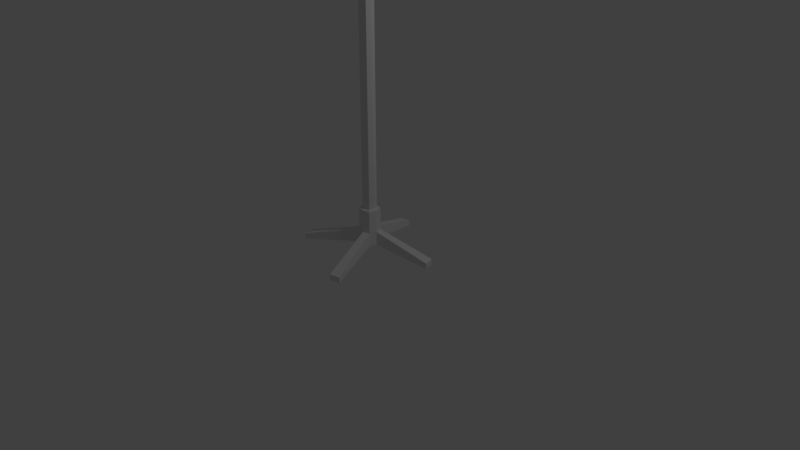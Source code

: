 # Source: Cabide.blend  (saved by Blender 2.79.0; exported with 4.5.12 LTS)
import bpy
from mathutils import Matrix  # noqa: F401  (used for matrix-valued properties, if any)

bpy.ops.wm.read_factory_settings(use_empty=True)
scene = bpy.context.scene
scene.name = 'Scene'

# ---- collections
col_collection_1 = bpy.data.collections.new('Collection 1'); scene.collection.children.link(col_collection_1)

# ---- materials (node trees are filled in below, after node groups)
mat_material = bpy.data.materials.new('Material')
mat_material.alpha_threshold = 0.0
mat_material.use_transparent_shadow = False
mat_material.roughness = 0.5
mat_material.line_color = (0.0, 0.0, 0.0, 1.0)

# ---- material node trees

# ---- world
world_world = bpy.data.worlds.new('World'); scene.world = world_world
world_world.color = (0.05088, 0.05088, 0.05088)
world_world.use_sun_shadow = False
world_world.sun_shadow_jitter_overblur = 0.0
world_world.cycles.sampling_method = 'MANUAL'

# ---- cameras
cam_camera = bpy.data.cameras.new('Camera')
cam_camera.clip_end = 100.0
cam_camera.lens = 35.0
cam_camera.sensor_width = 32.0
cam_camera.sensor_height = 18.0
cam_camera.ortho_scale = 7.314
cam_camera.dof.focus_distance = 0.0
cam_camera.dof.aperture_fstop = 128.0

# ---- lights
light_lamp = bpy.data.lights.new('Lamp', 'POINT')
light_lamp.transmission_factor = 0.0
light_lamp.cutoff_distance = 30.0
light_lamp.energy = 100.0
light_lamp.shadow_buffer_clip_start = 1.001
light_lamp.shadow_soft_size = 0.1
light_lamp.shadow_maximum_resolution = 0.006
light_lamp.use_absolute_resolution = True

# ---- meshes
me_cube = bpy.data.meshes.new('Cube')
me_cube.from_pydata([(0.08916, 0.1231, 0.1675), (0.08916, -0.06741, 0.1675), (-0.1013, -0.06741, 0.1675), (-0.1013, 0.1231, 0.1675), (0.06197, 0.09591, 7.48), (0.06197, -0.04022, 7.48), (-0.07416, -0.04022, 7.48), (-0.07416, 0.09591, 7.48), (-0.006094, 0.1475, 0.1675), (-0.006094, -0.09184, 0.1675), (-0.006094, 0.1134, 7.48), (-0.006094, -0.05768, 7.48), (0.1147, 0.02785, 0.1675), (-0.1268, 0.02785, 0.1675), (0.08019, 0.02785, 7.48), (-0.09238, 0.02785, 7.48), (-0.006094, 0.02785, 7.48), (-0.006094, 0.02785, 0.1675), (0.08916, 0.1231, 0.3467), (0.08916, -0.06741, 0.3467), (-0.1013, -0.06741, 0.3467), (-0.1013, 0.1231, 0.3467), (-0.006094, 0.1475, 0.3467), (-0.006094, -0.09184, 0.3467), (-0.1268, 0.02785, 0.3467), (0.1147, 0.02785, 0.3467), (0.3481, -0.7857, 0.02654), (0.2125, -0.8205, 0.02654), (0.2125, -0.8205, 0.1033), (0.3481, -0.7857, 0.1033), (0.7836, 0.35, 0.02654), (0.8199, 0.2144, 0.02654), (0.8199, 0.2144, 0.1033), (0.7836, 0.35, 0.1033), (-0.2027, 0.9077, 0.02654), (-0.3384, 0.8729, 0.02654), (-0.3384, 0.8729, 0.1033), (-0.2027, 0.9077, 0.1033), (-0.8568, -0.3621, 0.02654), (-0.8931, -0.2264, 0.02654), (-0.8931, -0.2264, 0.1033), (-0.8568, -0.3621, 0.1033), (0.08916, 0.1231, 7.292), (0.08916, -0.06741, 7.292), (-0.1013, -0.06741, 7.292), (-0.1013, 0.1231, 7.292), (-0.006094, 0.1475, 7.292), (-0.006094, -0.09184, 7.292), (-0.1268, 0.02785, 7.292), (0.1147, 0.02785, 7.292), (0.08916, 0.1231, 7.429), (0.08916, -0.06741, 7.429), (-0.1018, -0.06784, 7.429), (-0.1013, 0.1231, 7.429), (-0.006094, 0.1475, 7.429), (-0.006094, -0.09184, 7.429), (-0.1268, 0.02785, 7.429), (0.1147, 0.02785, 7.429), (0.1821, 0.4856, 7.292), (0.08689, 0.51, 7.292), (0.1821, 0.4856, 7.429), (0.08689, 0.51, 7.429), (0.1919, 0.5075, 7.287), (0.09683, 0.5326, 7.286), (0.2037, 0.5552, 7.414), (0.1086, 0.5803, 7.414), (0.2017, 0.5167, 7.275), (0.1067, 0.542, 7.272), (0.2357, 0.6469, 7.299), (0.1408, 0.6723, 7.296), (0.2194, 0.617, 7.078), (0.1245, 0.6426, 7.076), (0.2484, 0.7304, 7.149), (0.1534, 0.756, 7.147), (0.2441, 0.7022, 7.003), (0.149, 0.7272, 7.003), (0.2559, 0.7499, 7.131), (0.1608, 0.775, 7.13), (0.3327, 1.039, 7.001), (0.2373, 1.063, 7.001), (0.3233, 0.9994, 7.131), (0.2278, 1.023, 7.132), (0.3576, 1.14, 7.04), (0.2619, 1.163, 7.041), (0.3364, 1.05, 7.14), (0.2407, 1.072, 7.141), (0.3967, 1.298, 7.254), (0.3008, 1.32, 7.254), (0.3689, 1.176, 7.309), (0.273, 1.198, 7.309), (0.3986, 1.321, 7.286), (0.3032, 1.345, 7.287), (0.3889, 1.281, 7.417), (0.2935, 1.304, 7.417), (0.4053, 1.347, 7.3), (0.3102, 1.372, 7.3), (0.4102, 1.367, 7.425), (0.315, 1.391, 7.425), (0.4073, 1.391, 7.308), (0.3123, 1.417, 7.307), (0.4337, 1.495, 7.393), (0.3387, 1.521, 7.391), (-0.1984, -0.4294, 7.292), (-0.1034, -0.4547, 7.292), (-0.1984, -0.4294, 7.429), (-0.1034, -0.4547, 7.429), (-0.2084, -0.4512, 7.287), (-0.1136, -0.4773, 7.286), (-0.2207, -0.4988, 7.414), (-0.1258, -0.5248, 7.414), (-0.2183, -0.4602, 7.275), (-0.1236, -0.4866, 7.272), (-0.2536, -0.5901, 7.299), (-0.1589, -0.6165, 7.296), (-0.2371, -0.5604, 7.078), (-0.1424, -0.5869, 7.076), (-0.2671, -0.6735, 7.149), (-0.1725, -0.7, 7.147), (-0.2626, -0.6453, 7.003), (-0.1677, -0.6713, 7.003), (-0.2748, -0.6929, 7.131), (-0.18, -0.7189, 7.13), (-0.3546, -0.9812, 7.001), (-0.2594, -1.006, 7.001), (-0.3447, -0.9417, 7.131), (-0.2495, -0.9664, 7.132), (-0.3804, -1.082, 7.04), (-0.285, -1.106, 7.041), (-0.3583, -0.9918, 7.14), (-0.2629, -1.016, 7.141), (-0.4211, -1.24, 7.254), (-0.3255, -1.262, 7.254), (-0.3921, -1.118, 7.309), (-0.2964, -1.141, 7.309), (-0.4233, -1.263, 7.286), (-0.3281, -1.288, 7.287), (-0.4132, -1.222, 7.417), (-0.318, -1.247, 7.417), (-0.4303, -1.288, 7.3), (-0.3353, -1.314, 7.3), (-0.4353, -1.308, 7.425), (-0.3404, -1.334, 7.425), (-0.4327, -1.333, 7.308), (-0.338, -1.359, 7.307), (-0.4601, -1.437, 7.393), (-0.3654, -1.463, 7.391), (-0.006094, -0.09184, 7.238), (-0.1268, 0.02785, 7.238), (0.1147, 0.02785, 7.238), (0.08916, 0.1231, 7.238), (0.08916, -0.06741, 7.238), (-0.1013, -0.06741, 7.238), (-0.1013, 0.1231, 7.238), (-0.006094, 0.1475, 7.238), (-0.006094, -0.09184, 0.6456), (-0.1268, 0.02785, 0.6456), (0.1147, 0.02785, 0.6456), (0.08916, 0.1231, 0.6456), (0.08916, -0.06741, 0.6456), (-0.1013, -0.06741, 0.6456), (-0.1013, 0.1231, 0.6456), (-0.006094, 0.1475, 0.6456), (0.05734, 0.09127, 7.23), (0.05734, -0.03558, 7.23), (-0.06952, -0.03558, 7.23), (-0.06952, 0.09127, 7.23), (-0.006094, 0.1075, 7.23), (-0.006094, -0.05186, 7.23), (-0.0865, 0.02785, 7.23), (0.07431, 0.02785, 7.23), (-0.006094, -0.05186, 0.6502), (-0.0865, 0.02785, 0.6502), (0.07431, 0.02785, 0.6502), (0.05734, 0.09127, 0.6502), (0.05734, -0.03558, 0.6502), (-0.06952, -0.03558, 0.6502), (-0.06952, 0.09127, 0.6502), (-0.006094, 0.1075, 0.6502)], [], [(17, 9, 2, 13), (16, 15, 6, 11), (57, 14, 5, 51), (55, 11, 6, 52), (56, 15, 7, 53), (22, 8, 34, 37), (18, 0, 8, 22), (51, 5, 11, 55), (14, 16, 11, 5), (12, 1, 9, 17), (0, 12, 17, 8), (4, 10, 16, 14), (52, 6, 15, 56), (50, 4, 14, 57), (10, 7, 15, 16), (8, 17, 13, 3), (0, 18, 33, 30), (2, 20, 41, 38), (23, 9, 27, 28), (157, 18, 22, 161), (161, 22, 21, 160), (13, 24, 21, 3), (9, 23, 20, 2), (12, 25, 19, 1), (26, 29, 28, 27), (9, 1, 26, 27), (1, 19, 29, 26), (19, 23, 28, 29), (30, 33, 32, 31), (12, 0, 30, 31), (25, 12, 31, 32), (18, 25, 32, 33), (37, 34, 35, 36), (8, 3, 35, 34), (3, 21, 36, 35), (21, 22, 37, 36), (38, 41, 40, 39), (13, 2, 38, 39), (20, 24, 40, 41), (24, 13, 39, 40), (54, 46, 45, 53), (42, 46, 59, 58), (149, 42, 49, 148), (151, 44, 48, 147), (150, 43, 47, 146), (147, 48, 45, 152), (146, 47, 44, 151), (148, 49, 43, 150), (4, 50, 54, 10), (10, 54, 53, 7), (42, 50, 57, 49), (44, 52, 56, 48), (43, 51, 55, 47), (48, 56, 53, 45), (49, 57, 51, 43), (60, 58, 62, 64), (46, 54, 61, 59), (50, 42, 58, 60), (54, 50, 60, 61), (63, 65, 69, 67), (59, 61, 65, 63), (58, 59, 63, 62), (61, 60, 64, 65), (69, 68, 72, 73), (62, 63, 67, 66), (65, 64, 68, 69), (64, 62, 66, 68), (71, 73, 77, 75), (68, 66, 70, 72), (67, 69, 73, 71), (66, 67, 71, 70), (75, 77, 81, 79), (70, 71, 75, 74), (73, 72, 76, 77), (72, 70, 74, 76), (81, 80, 84, 85), (74, 75, 79, 78), (77, 76, 80, 81), (76, 74, 78, 80), (83, 85, 89, 87), (80, 78, 82, 84), (79, 81, 85, 83), (78, 79, 83, 82), (86, 87, 91, 90), (82, 83, 87, 86), (85, 84, 88, 89), (84, 82, 86, 88), (93, 92, 96, 97), (89, 88, 92, 93), (88, 86, 90, 92), (87, 89, 93, 91), (95, 97, 101, 99), (92, 90, 94, 96), (91, 93, 97, 95), (90, 91, 95, 94), (100, 98, 99, 101), (94, 95, 99, 98), (97, 96, 100, 101), (96, 94, 98, 100), (44, 47, 103, 102), (104, 102, 106, 108), (47, 55, 105, 103), (52, 44, 102, 104), (55, 52, 104, 105), (107, 109, 113, 111), (103, 105, 109, 107), (102, 103, 107, 106), (105, 104, 108, 109), (113, 112, 116, 117), (106, 107, 111, 110), (109, 108, 112, 113), (108, 106, 110, 112), (115, 117, 121, 119), (112, 110, 114, 116), (111, 113, 117, 115), (110, 111, 115, 114), (119, 121, 125, 123), (114, 115, 119, 118), (117, 116, 120, 121), (116, 114, 118, 120), (125, 124, 128, 129), (118, 119, 123, 122), (121, 120, 124, 125), (120, 118, 122, 124), (127, 129, 133, 131), (124, 122, 126, 128), (123, 125, 129, 127), (122, 123, 127, 126), (130, 131, 135, 134), (126, 127, 131, 130), (129, 128, 132, 133), (128, 126, 130, 132), (137, 136, 140, 141), (133, 132, 136, 137), (132, 130, 134, 136), (131, 133, 137, 135), (139, 141, 145, 143), (136, 134, 138, 140), (135, 137, 141, 139), (134, 135, 139, 138), (144, 142, 143, 145), (138, 139, 143, 142), (141, 140, 144, 145), (140, 138, 142, 144), (169, 148, 150, 163), (167, 146, 151, 164), (168, 147, 152, 165), (163, 150, 146, 167), (164, 151, 147, 168), (162, 149, 148, 169), (46, 153, 152, 45), (42, 149, 153, 46), (18, 157, 156, 25), (20, 159, 155, 24), (19, 158, 154, 23), (24, 155, 160, 21), (23, 154, 159, 20), (25, 156, 158, 19), (177, 161, 160, 176), (173, 157, 161, 177), (149, 162, 166, 153), (153, 166, 165, 152), (173, 162, 169, 172), (175, 164, 168, 171), (174, 163, 167, 170), (171, 168, 165, 176), (170, 167, 164, 175), (172, 169, 163, 174), (156, 172, 174, 158), (154, 170, 175, 159), (155, 171, 176, 160), (158, 174, 170, 154), (159, 175, 171, 155), (157, 173, 172, 156), (162, 173, 177, 166), (166, 177, 176, 165)])
me_cube.materials.append(mat_material)
me_cube.use_remesh_preserve_volume = False
me_cube.use_remesh_preserve_attributes = False
me_cube.use_mirror_vertex_groups = False
me_cube.update()

# ---- objects
ob_cube = bpy.data.objects.new('Cube', me_cube)
ob_lamp = bpy.data.objects.new('Lamp', light_lamp)
ob_camera = bpy.data.objects.new('Camera', cam_camera)

# ---- transforms, parenting, visibility, modifiers, constraints
ob_cube.location = (0.0, 0.0, 0.0)
ob_cube.lock_rotations_4d = False
ob_cube.empty_display_type = 'ARROWS'
ob_cube.lineart.crease_threshold = 0.0
ob_lamp.location = (4.076, 1.005, 5.904)
ob_lamp.rotation_euler = (0.6503, 0.05522, 1.866)
ob_lamp.lock_rotations_4d = False
ob_lamp.empty_display_type = 'ARROWS'
ob_lamp.color = (0.0, 0.0, 0.0, 0.0)
ob_lamp.lineart.crease_threshold = 0.0
ob_camera.location = (7.481, -6.508, 5.344)
ob_camera.rotation_euler = (1.109, 0.0, 0.8149)
ob_camera.lock_rotations_4d = False
ob_camera.empty_display_type = 'ARROWS'
ob_camera.color = (0.0, 0.0, 0.0, 0.0)
ob_camera.display_type = 'WIRE'
ob_camera.lineart.crease_threshold = 0.0

# ---- collection membership
col_collection_1.objects.link(ob_cube)
col_collection_1.objects.link(ob_lamp)
col_collection_1.objects.link(ob_camera)

# ---- scene / render settings (as saved in the file)
scene.camera = ob_camera
scene.frame_start = 1; scene.frame_end = 250; scene.frame_set(1)
scene.render.engine = 'BLENDER_EEVEE_NEXT'
scene.render.resolution_percentage = 50
scene.render.dither_intensity = 0.0
scene.cycles.use_denoising = False
scene.cycles.samples = 128
scene.cycles.sampling_pattern = 'TABULATED_SOBOL'
scene.cycles.use_adaptive_sampling = False
scene.cycles.use_light_tree = False
scene.cycles.blur_glossy = 0.0
scene.cycles.sample_clamp_indirect = 0.0
scene.view_settings.view_transform = 'Standard'
bpy.context.view_layer.update()
